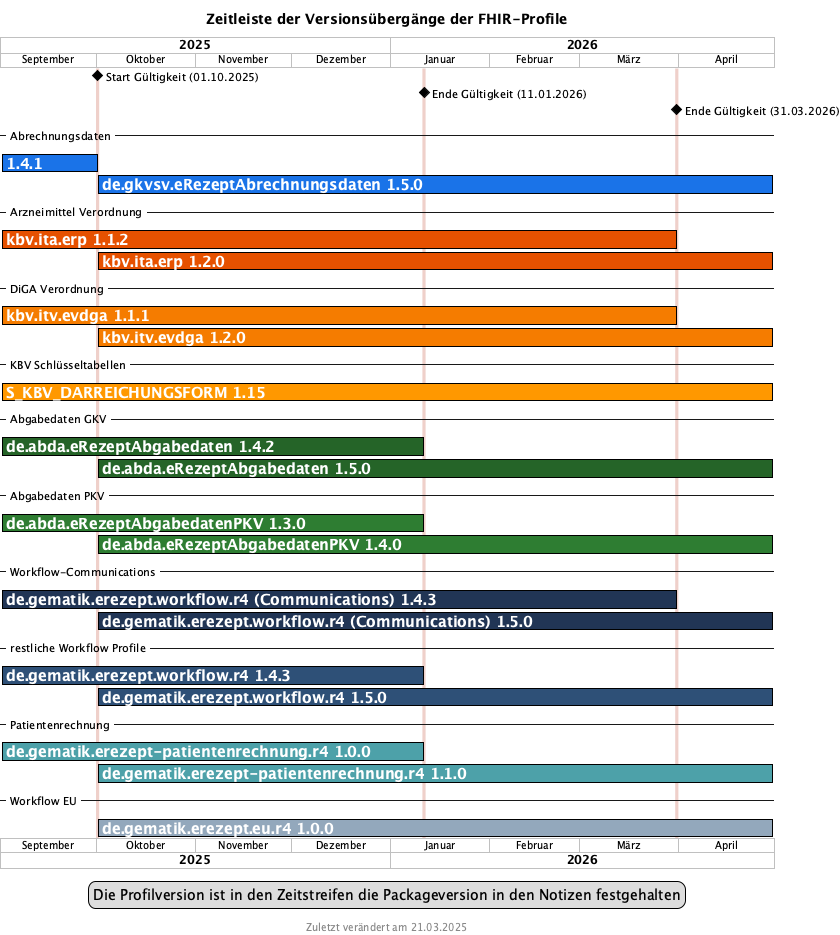

The diagram above was rendered by PlantUML. Its source (embedded in the PNG):
@startgantt fhir_version_timeline
language de
 
<style>
ganttDiagram {
   task {
      BackGroundColor GreenYellow
      LineColor Green
      FontColor white
      FontSize 15
      FontStyle bold
   }
}
</style>
title Zeitleiste der Versionsübergänge der FHIR-Profile
footer Zuletzt verändert am 21.03.2025
 
projectscale monthly zoom 3
Project starts 2025-09-01
 
2025-10-01 is colored #EFD0CA 
2026-01-11 is colored #EFD0CA 
2026-03-31 is colored #EFD0CA
 
[Start Gültigkeit (01.10.2025)] happens on 2025-10-01
[Ende Gültigkeit (11.01.2026)] happens on 2026-01-11
[Ende Gültigkeit (31.03.2026)] happens on 2026-03-31
 
-- Abrechnungsdaten --
[1.4.1] starts 2025-09-01 and ends 2025-10-01
[1.4.1] is colored in #1a73e8/black
[de.gkvsv.eRezeptAbrechnungsdaten 1.5.0] starts 2025-10-01 and ends 2026-04-30
[de.gkvsv.eRezeptAbrechnungsdaten 1.5.0] is colored in #1a73e8/black
 
-- Arzneimittel Verordnung --
 
[kbv.ita.erp 1.1.2] starts 2025-09-01 and ends 2026-03-31
[kbv.ita.erp 1.1.2] is colored in #e65100/black 
[kbv.ita.erp 1.2.0] starts 2025-10-01 and ends 2026-04-30
[kbv.ita.erp 1.2.0] is colored in #e65100/black
 
-- DiGA Verordnung --
 
[kbv.itv.evdga 1.1.1] starts 2025-09-01 and ends 2026-03-31
[kbv.itv.evdga 1.1.1] is colored in #f57c00/black 
[kbv.itv.evdga 1.2.0] starts 2025-10-01 and ends 2026-04-30
[kbv.itv.evdga 1.2.0] is colored in #f57c00/black
 
-- KBV Schlüsseltabellen --
[S_KBV_DARREICHUNGSFORM 1.15] starts 2025-09-01 and ends 2026-04-30
[S_KBV_DARREICHUNGSFORM 1.15] is colored in #ff9800/black
 
-- Abgabedaten GKV --
[de.abda.eRezeptAbgabedaten 1.4.2] starts 2025-09-01 and ends 2026-01-11
[de.abda.eRezeptAbgabedaten 1.4.2] is colored in #256428/black
[de.abda.eRezeptAbgabedaten 1.5.0] starts 2025-10-01 and ends 2026-04-30
[de.abda.eRezeptAbgabedaten 1.5.0] is colored in #256428/black
 
-- Abgabedaten PKV --
[de.abda.eRezeptAbgabedatenPKV 1.3.0] starts 2025-09-01 and ends 2026-01-11
[de.abda.eRezeptAbgabedatenPKV 1.3.0] is colored in #2e7d32/black 
[de.abda.eRezeptAbgabedatenPKV 1.4.0] starts 2025-10-01 and ends 2026-04-30
[de.abda.eRezeptAbgabedatenPKV 1.4.0] is colored in #2e7d32/black
 
-- Workflow-Communications --
 
[de.gematik.erezept.workflow.r4 (Communications) 1.4.3] starts 2025-09-01 and ends 2026-03-31
[de.gematik.erezept.workflow.r4 (Communications) 1.4.3] is colored in #213555/black
[de.gematik.erezept.workflow.r4 (Communications) 1.5.0] starts 2025-10-01 and ends 2026-04-30
[de.gematik.erezept.workflow.r4 (Communications) 1.5.0] is colored in #213555/black
 
-- restliche Workflow Profile --
[de.gematik.erezept.workflow.r4 1.4.3] starts 2025-09-01 and ends 2026-01-11
[de.gematik.erezept.workflow.r4 1.4.3] is colored in #2E5077/black
[de.gematik.erezept.workflow.r4 1.5.0] starts 2025-10-01 and ends 2026-04-30
[de.gematik.erezept.workflow.r4 1.5.0] is colored in #2E5077/black
 
-- Patientenrechnung --
[de.gematik.erezept-patientenrechnung.r4 1.0.0] starts 2025-09-01 and ends 2026-01-11
[de.gematik.erezept-patientenrechnung.r4 1.0.0] is colored in #4DA1A9/black
[de.gematik.erezept-patientenrechnung.r4 1.1.0] starts 2025-10-01 and ends 2026-04-30
[de.gematik.erezept-patientenrechnung.r4 1.1.0] is colored in #4DA1A9/black

-- Workflow EU --
[de.gematik.erezept.eu.r4 1.0.0] starts 2025-10-01 and ends 2026-04-30
[de.gematik.erezept.eu.r4 1.0.0] is colored in #93a8bc/black
 
legend
Die Profilversion ist in den Zeitstreifen die Packageversion in den Notizen festgehalten
end legend
 
@endgantt